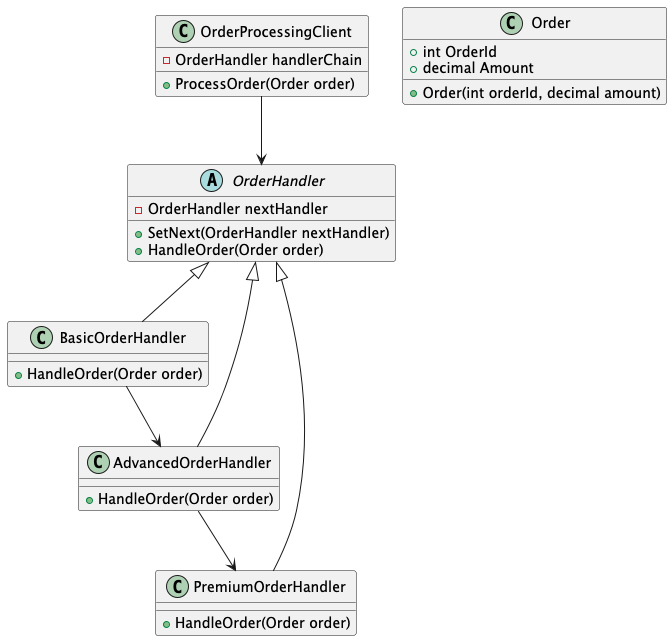

The diagram above was rendered by PlantUML. Its source (embedded in the PNG):
@startuml
abstract class OrderHandler {
    - OrderHandler nextHandler
    + SetNext(OrderHandler nextHandler)
    + HandleOrder(Order order)
}

class BasicOrderHandler {
    + HandleOrder(Order order)
}

class AdvancedOrderHandler {
    + HandleOrder(Order order)
}

class PremiumOrderHandler {
    + HandleOrder(Order order)
}

OrderHandler <|-- BasicOrderHandler
OrderHandler <|-- AdvancedOrderHandler
OrderHandler <|-- PremiumOrderHandler

class Order {
    + int OrderId
    + decimal Amount
    + Order(int orderId, decimal amount)
}

class OrderProcessingClient {
    - OrderHandler handlerChain
    + ProcessOrder(Order order)
}

OrderProcessingClient --> OrderHandler

BasicOrderHandler --> AdvancedOrderHandler
AdvancedOrderHandler --> PremiumOrderHandler
@enduml